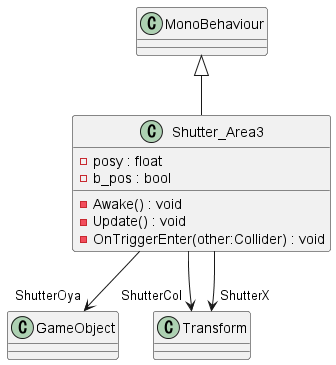

The diagram above was rendered by PlantUML. Its source (embedded in the PNG):
@startuml
class Shutter_Area3 {
    - posy : float
    - b_pos : bool
    - Awake() : void
    - Update() : void
    - OnTriggerEnter(other:Collider) : void
}
MonoBehaviour <|-- Shutter_Area3
Shutter_Area3 --> "ShutterOya" GameObject
Shutter_Area3 --> "ShutterCol" Transform
Shutter_Area3 --> "ShutterX" Transform
@enduml